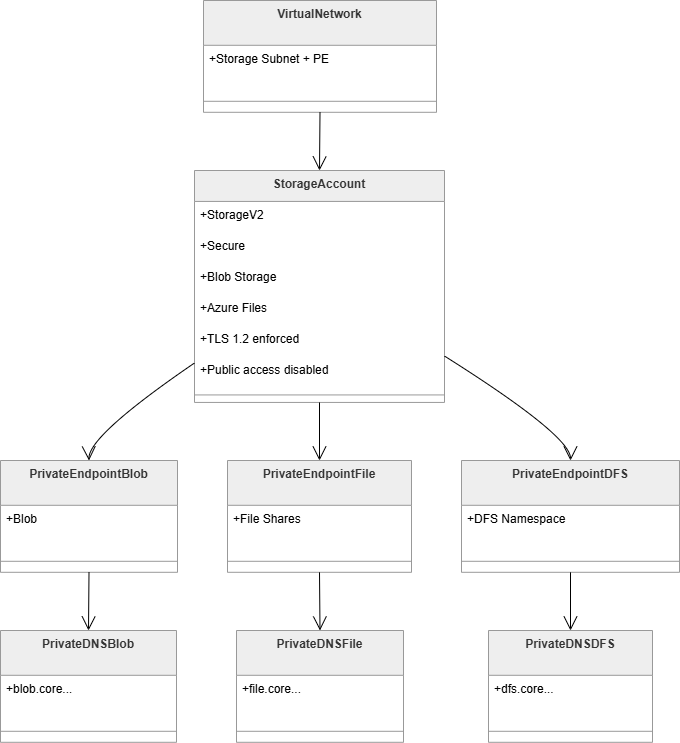

The diagram above was exported from draw.io. Its source (the exported page's mxGraphModel, read from the mxfile embedded in the PNG):
<mxGraphModel dx="1406" dy="828" grid="1" gridSize="10" guides="1" tooltips="1" connect="1" arrows="1" fold="1" page="1" pageScale="1" pageWidth="827" pageHeight="1169" math="0" shadow="0">
  <root>
    <mxCell id="0" />
    <mxCell id="1" parent="0" />
    <mxCell id="BKGysAdWXQqqYs9U1Iwe-1" parent="1" style="swimlane;fontStyle=1;align=center;verticalAlign=top;childLayout=stackLayout;horizontal=1;startSize=44.8;horizontalStack=0;resizeParent=1;resizeParentMax=0;resizeLast=0;collapsible=0;marginBottom=0;fillColor=light-dark(#eeeeee,#1f2020);strokeColor=light-dark(#999999,#cccccc);fontColor=light-dark(#333333,#cccccc);" value="VirtualNetwork" vertex="1">
      <mxGeometry height="111.8" width="233" x="223" y="20" as="geometry" />
    </mxCell>
    <mxCell id="BKGysAdWXQqqYs9U1Iwe-2" parent="BKGysAdWXQqqYs9U1Iwe-1" style="text;strokeColor=none;fillColor=none;align=left;verticalAlign=top;spacingLeft=4;spacingRight=4;overflow=hidden;rotatable=0;points=[[0,0.5],[1,0.5]];portConstraint=eastwest;" value="+Storage Subnet + PE" vertex="1">
      <mxGeometry height="45" width="233" y="44.8" as="geometry" />
    </mxCell>
    <mxCell id="BKGysAdWXQqqYs9U1Iwe-3" parent="BKGysAdWXQqqYs9U1Iwe-1" style="line;strokeWidth=1;fillColor=none;align=left;verticalAlign=middle;spacingTop=-1;spacingLeft=3;spacingRight=3;rotatable=0;labelPosition=right;points=[];portConstraint=eastwest;strokeColor=inherit;" vertex="1">
      <mxGeometry height="22" width="233" y="89.8" as="geometry" />
    </mxCell>
    <mxCell id="BKGysAdWXQqqYs9U1Iwe-4" parent="1" style="swimlane;fontStyle=1;align=center;verticalAlign=top;childLayout=stackLayout;horizontal=1;startSize=30.933333333333334;horizontalStack=0;resizeParent=1;resizeParentMax=0;resizeLast=0;collapsible=0;marginBottom=0;fillColor=light-dark(#eeeeee,#1f2020);strokeColor=light-dark(#999999,#cccccc);fontColor=light-dark(#333333,#cccccc);" value="StorageAccount" vertex="1">
      <mxGeometry height="231.93333333333334" width="250" x="214" y="190" as="geometry" />
    </mxCell>
    <mxCell id="BKGysAdWXQqqYs9U1Iwe-5" parent="BKGysAdWXQqqYs9U1Iwe-4" style="text;strokeColor=none;fillColor=none;align=left;verticalAlign=top;spacingLeft=4;spacingRight=4;overflow=hidden;rotatable=0;points=[[0,0.5],[1,0.5]];portConstraint=eastwest;" value="+StorageV2" vertex="1">
      <mxGeometry height="31" width="250" y="30.933333333333334" as="geometry" />
    </mxCell>
    <mxCell id="BKGysAdWXQqqYs9U1Iwe-6" parent="BKGysAdWXQqqYs9U1Iwe-4" style="text;strokeColor=none;fillColor=none;align=left;verticalAlign=top;spacingLeft=4;spacingRight=4;overflow=hidden;rotatable=0;points=[[0,0.5],[1,0.5]];portConstraint=eastwest;" value="+Secure" vertex="1">
      <mxGeometry height="31" width="250" y="61.93333333333334" as="geometry" />
    </mxCell>
    <mxCell id="BKGysAdWXQqqYs9U1Iwe-7" parent="BKGysAdWXQqqYs9U1Iwe-4" style="text;strokeColor=none;fillColor=none;align=left;verticalAlign=top;spacingLeft=4;spacingRight=4;overflow=hidden;rotatable=0;points=[[0,0.5],[1,0.5]];portConstraint=eastwest;" value="+Blob Storage" vertex="1">
      <mxGeometry height="31" width="250" y="92.93333333333334" as="geometry" />
    </mxCell>
    <mxCell id="BKGysAdWXQqqYs9U1Iwe-8" parent="BKGysAdWXQqqYs9U1Iwe-4" style="text;strokeColor=none;fillColor=none;align=left;verticalAlign=top;spacingLeft=4;spacingRight=4;overflow=hidden;rotatable=0;points=[[0,0.5],[1,0.5]];portConstraint=eastwest;" value="+Azure Files" vertex="1">
      <mxGeometry height="31" width="250" y="123.93333333333334" as="geometry" />
    </mxCell>
    <mxCell id="BKGysAdWXQqqYs9U1Iwe-9" parent="BKGysAdWXQqqYs9U1Iwe-4" style="text;strokeColor=none;fillColor=none;align=left;verticalAlign=top;spacingLeft=4;spacingRight=4;overflow=hidden;rotatable=0;points=[[0,0.5],[1,0.5]];portConstraint=eastwest;" value="+TLS 1.2 enforced" vertex="1">
      <mxGeometry height="31" width="250" y="154.93333333333334" as="geometry" />
    </mxCell>
    <mxCell id="BKGysAdWXQqqYs9U1Iwe-10" parent="BKGysAdWXQqqYs9U1Iwe-4" style="text;strokeColor=none;fillColor=none;align=left;verticalAlign=top;spacingLeft=4;spacingRight=4;overflow=hidden;rotatable=0;points=[[0,0.5],[1,0.5]];portConstraint=eastwest;" value="+Public access disabled" vertex="1">
      <mxGeometry height="31" width="250" y="185.93333333333334" as="geometry" />
    </mxCell>
    <mxCell id="BKGysAdWXQqqYs9U1Iwe-11" parent="BKGysAdWXQqqYs9U1Iwe-4" style="line;strokeWidth=1;fillColor=none;align=left;verticalAlign=middle;spacingTop=-1;spacingLeft=3;spacingRight=3;rotatable=0;labelPosition=right;points=[];portConstraint=eastwest;strokeColor=inherit;" vertex="1">
      <mxGeometry height="15" width="250" y="216.93333333333334" as="geometry" />
    </mxCell>
    <mxCell id="BKGysAdWXQqqYs9U1Iwe-12" parent="1" style="swimlane;fontStyle=1;align=center;verticalAlign=top;childLayout=stackLayout;horizontal=1;startSize=44.8;horizontalStack=0;resizeParent=1;resizeParentMax=0;resizeLast=0;collapsible=0;marginBottom=0;fillColor=light-dark(#eeeeee,#1f2020);strokeColor=light-dark(#999999,#cccccc);fontColor=light-dark(#333333,#cccccc);" value="PrivateEndpointBlob" vertex="1">
      <mxGeometry height="111.8" width="177" x="20" y="480" as="geometry" />
    </mxCell>
    <mxCell id="BKGysAdWXQqqYs9U1Iwe-13" parent="BKGysAdWXQqqYs9U1Iwe-12" style="text;strokeColor=none;fillColor=none;align=left;verticalAlign=top;spacingLeft=4;spacingRight=4;overflow=hidden;rotatable=0;points=[[0,0.5],[1,0.5]];portConstraint=eastwest;" value="+Blob" vertex="1">
      <mxGeometry height="45" width="177" y="44.8" as="geometry" />
    </mxCell>
    <mxCell id="BKGysAdWXQqqYs9U1Iwe-14" parent="BKGysAdWXQqqYs9U1Iwe-12" style="line;strokeWidth=1;fillColor=none;align=left;verticalAlign=middle;spacingTop=-1;spacingLeft=3;spacingRight=3;rotatable=0;labelPosition=right;points=[];portConstraint=eastwest;strokeColor=inherit;" vertex="1">
      <mxGeometry height="22" width="177" y="89.8" as="geometry" />
    </mxCell>
    <mxCell id="BKGysAdWXQqqYs9U1Iwe-15" parent="1" style="swimlane;fontStyle=1;align=center;verticalAlign=top;childLayout=stackLayout;horizontal=1;startSize=44.8;horizontalStack=0;resizeParent=1;resizeParentMax=0;resizeLast=0;collapsible=0;marginBottom=0;fillColor=light-dark(#eeeeee,#1f2020);strokeColor=light-dark(#999999,#cccccc);fontColor=light-dark(#333333,#cccccc);" value="PrivateEndpointFile" vertex="1">
      <mxGeometry height="111.8" width="184" x="247" y="480" as="geometry" />
    </mxCell>
    <mxCell id="BKGysAdWXQqqYs9U1Iwe-16" parent="BKGysAdWXQqqYs9U1Iwe-15" style="text;strokeColor=none;fillColor=none;align=left;verticalAlign=top;spacingLeft=4;spacingRight=4;overflow=hidden;rotatable=0;points=[[0,0.5],[1,0.5]];portConstraint=eastwest;" value="+File Shares" vertex="1">
      <mxGeometry height="45" width="184" y="44.8" as="geometry" />
    </mxCell>
    <mxCell id="BKGysAdWXQqqYs9U1Iwe-17" parent="BKGysAdWXQqqYs9U1Iwe-15" style="line;strokeWidth=1;fillColor=none;align=left;verticalAlign=middle;spacingTop=-1;spacingLeft=3;spacingRight=3;rotatable=0;labelPosition=right;points=[];portConstraint=eastwest;strokeColor=inherit;" vertex="1">
      <mxGeometry height="22" width="184" y="89.8" as="geometry" />
    </mxCell>
    <mxCell id="BKGysAdWXQqqYs9U1Iwe-18" parent="1" style="swimlane;fontStyle=1;align=center;verticalAlign=top;childLayout=stackLayout;horizontal=1;startSize=44.8;horizontalStack=0;resizeParent=1;resizeParentMax=0;resizeLast=0;collapsible=0;marginBottom=0;fillColor=light-dark(#eeeeee,#1f2020);strokeColor=light-dark(#999999,#cccccc);fontColor=light-dark(#333333,#cccccc);" value="PrivateEndpointDFS" vertex="1">
      <mxGeometry height="111.8" width="218" x="481" y="480" as="geometry" />
    </mxCell>
    <mxCell id="BKGysAdWXQqqYs9U1Iwe-19" parent="BKGysAdWXQqqYs9U1Iwe-18" style="text;strokeColor=none;fillColor=none;align=left;verticalAlign=top;spacingLeft=4;spacingRight=4;overflow=hidden;rotatable=0;points=[[0,0.5],[1,0.5]];portConstraint=eastwest;" value="+DFS Namespace" vertex="1">
      <mxGeometry height="45" width="218" y="44.8" as="geometry" />
    </mxCell>
    <mxCell id="BKGysAdWXQqqYs9U1Iwe-20" parent="BKGysAdWXQqqYs9U1Iwe-18" style="line;strokeWidth=1;fillColor=none;align=left;verticalAlign=middle;spacingTop=-1;spacingLeft=3;spacingRight=3;rotatable=0;labelPosition=right;points=[];portConstraint=eastwest;strokeColor=inherit;" vertex="1">
      <mxGeometry height="22" width="218" y="89.8" as="geometry" />
    </mxCell>
    <mxCell id="BKGysAdWXQqqYs9U1Iwe-21" parent="1" style="swimlane;fontStyle=1;align=center;verticalAlign=top;childLayout=stackLayout;horizontal=1;startSize=44.8;horizontalStack=0;resizeParent=1;resizeParentMax=0;resizeLast=0;collapsible=0;marginBottom=0;fillColor=light-dark(#eeeeee,#1f2020);strokeColor=light-dark(#999999,#cccccc);fontColor=light-dark(#333333,#cccccc);" value="PrivateDNSBlob" vertex="1">
      <mxGeometry height="111.8" width="176" x="20" y="650" as="geometry" />
    </mxCell>
    <mxCell id="BKGysAdWXQqqYs9U1Iwe-22" parent="BKGysAdWXQqqYs9U1Iwe-21" style="text;strokeColor=none;fillColor=none;align=left;verticalAlign=top;spacingLeft=4;spacingRight=4;overflow=hidden;rotatable=0;points=[[0,0.5],[1,0.5]];portConstraint=eastwest;" value="+blob.core..." vertex="1">
      <mxGeometry height="45" width="176" y="44.8" as="geometry" />
    </mxCell>
    <mxCell id="BKGysAdWXQqqYs9U1Iwe-23" parent="BKGysAdWXQqqYs9U1Iwe-21" style="line;strokeWidth=1;fillColor=none;align=left;verticalAlign=middle;spacingTop=-1;spacingLeft=3;spacingRight=3;rotatable=0;labelPosition=right;points=[];portConstraint=eastwest;strokeColor=inherit;" vertex="1">
      <mxGeometry height="22" width="176" y="89.8" as="geometry" />
    </mxCell>
    <mxCell id="BKGysAdWXQqqYs9U1Iwe-24" parent="1" style="swimlane;fontStyle=1;align=center;verticalAlign=top;childLayout=stackLayout;horizontal=1;startSize=44.8;horizontalStack=0;resizeParent=1;resizeParentMax=0;resizeLast=0;collapsible=0;marginBottom=0;fillColor=light-dark(#eeeeee,#1f2020);strokeColor=light-dark(#999999,#cccccc);fontColor=light-dark(#333333,#cccccc);" value="PrivateDNSFile" vertex="1">
      <mxGeometry height="111.8" width="167" x="256" y="650" as="geometry" />
    </mxCell>
    <mxCell id="BKGysAdWXQqqYs9U1Iwe-25" parent="BKGysAdWXQqqYs9U1Iwe-24" style="text;strokeColor=none;fillColor=none;align=left;verticalAlign=top;spacingLeft=4;spacingRight=4;overflow=hidden;rotatable=0;points=[[0,0.5],[1,0.5]];portConstraint=eastwest;" value="+file.core..." vertex="1">
      <mxGeometry height="45" width="167" y="44.8" as="geometry" />
    </mxCell>
    <mxCell id="BKGysAdWXQqqYs9U1Iwe-26" parent="BKGysAdWXQqqYs9U1Iwe-24" style="line;strokeWidth=1;fillColor=none;align=left;verticalAlign=middle;spacingTop=-1;spacingLeft=3;spacingRight=3;rotatable=0;labelPosition=right;points=[];portConstraint=eastwest;strokeColor=inherit;" vertex="1">
      <mxGeometry height="22" width="167" y="89.8" as="geometry" />
    </mxCell>
    <mxCell id="BKGysAdWXQqqYs9U1Iwe-27" parent="1" style="swimlane;fontStyle=1;align=center;verticalAlign=top;childLayout=stackLayout;horizontal=1;startSize=44.8;horizontalStack=0;resizeParent=1;resizeParentMax=0;resizeLast=0;collapsible=0;marginBottom=0;fillColor=light-dark(#eeeeee,#1f2020);strokeColor=light-dark(#999999,#cccccc);fontColor=light-dark(#333333,#cccccc);" value="PrivateDNSDFS" vertex="1">
      <mxGeometry height="111.8" width="164" x="508" y="650" as="geometry" />
    </mxCell>
    <mxCell id="BKGysAdWXQqqYs9U1Iwe-28" parent="BKGysAdWXQqqYs9U1Iwe-27" style="text;strokeColor=none;fillColor=none;align=left;verticalAlign=top;spacingLeft=4;spacingRight=4;overflow=hidden;rotatable=0;points=[[0,0.5],[1,0.5]];portConstraint=eastwest;" value="+dfs.core..." vertex="1">
      <mxGeometry height="45" width="164" y="44.8" as="geometry" />
    </mxCell>
    <mxCell id="BKGysAdWXQqqYs9U1Iwe-29" parent="BKGysAdWXQqqYs9U1Iwe-27" style="line;strokeWidth=1;fillColor=none;align=left;verticalAlign=middle;spacingTop=-1;spacingLeft=3;spacingRight=3;rotatable=0;labelPosition=right;points=[];portConstraint=eastwest;strokeColor=inherit;" vertex="1">
      <mxGeometry height="22" width="164" y="89.8" as="geometry" />
    </mxCell>
    <mxCell id="BKGysAdWXQqqYs9U1Iwe-30" edge="1" parent="1" source="BKGysAdWXQqqYs9U1Iwe-1" style="curved=1;startArrow=none;endArrow=open;endSize=12;exitX=0.5;exitY=1;entryX=0.5;entryY=0;rounded=0;" target="BKGysAdWXQqqYs9U1Iwe-4" value="">
      <mxGeometry relative="1" as="geometry">
        <Array as="points" />
      </mxGeometry>
    </mxCell>
    <mxCell id="BKGysAdWXQqqYs9U1Iwe-31" edge="1" parent="1" source="BKGysAdWXQqqYs9U1Iwe-4" style="curved=1;startArrow=none;endArrow=open;endSize=12;exitX=0;exitY=0.83;entryX=0.5;entryY=0;rounded=0;" target="BKGysAdWXQqqYs9U1Iwe-12" value="">
      <mxGeometry relative="1" as="geometry">
        <Array as="points">
          <mxPoint x="108" y="455" />
        </Array>
      </mxGeometry>
    </mxCell>
    <mxCell id="BKGysAdWXQqqYs9U1Iwe-32" edge="1" parent="1" source="BKGysAdWXQqqYs9U1Iwe-4" style="curved=1;startArrow=none;endArrow=open;endSize=12;exitX=0.5;exitY=1;entryX=0.5;entryY=0;rounded=0;" target="BKGysAdWXQqqYs9U1Iwe-15" value="">
      <mxGeometry relative="1" as="geometry">
        <Array as="points" />
      </mxGeometry>
    </mxCell>
    <mxCell id="BKGysAdWXQqqYs9U1Iwe-33" edge="1" parent="1" source="BKGysAdWXQqqYs9U1Iwe-4" style="curved=1;startArrow=none;endArrow=open;endSize=12;exitX=1;exitY=0.8;entryX=0.5;entryY=0;rounded=0;" target="BKGysAdWXQqqYs9U1Iwe-18" value="">
      <mxGeometry relative="1" as="geometry">
        <Array as="points">
          <mxPoint x="590" y="455" />
        </Array>
      </mxGeometry>
    </mxCell>
    <mxCell id="BKGysAdWXQqqYs9U1Iwe-34" edge="1" parent="1" source="BKGysAdWXQqqYs9U1Iwe-12" style="curved=1;startArrow=none;endArrow=open;endSize=12;exitX=0.5;exitY=1;entryX=0.5;entryY=0;rounded=0;" target="BKGysAdWXQqqYs9U1Iwe-21" value="">
      <mxGeometry relative="1" as="geometry">
        <Array as="points" />
      </mxGeometry>
    </mxCell>
    <mxCell id="BKGysAdWXQqqYs9U1Iwe-35" edge="1" parent="1" source="BKGysAdWXQqqYs9U1Iwe-15" style="curved=1;startArrow=none;endArrow=open;endSize=12;exitX=0.5;exitY=1;entryX=0.5;entryY=0;rounded=0;" target="BKGysAdWXQqqYs9U1Iwe-24" value="">
      <mxGeometry relative="1" as="geometry">
        <Array as="points" />
      </mxGeometry>
    </mxCell>
    <mxCell id="BKGysAdWXQqqYs9U1Iwe-36" edge="1" parent="1" source="BKGysAdWXQqqYs9U1Iwe-18" style="curved=1;startArrow=none;endArrow=open;endSize=12;exitX=0.5;exitY=1;entryX=0.5;entryY=0;rounded=0;" target="BKGysAdWXQqqYs9U1Iwe-27" value="">
      <mxGeometry relative="1" as="geometry">
        <Array as="points" />
      </mxGeometry>
    </mxCell>
  </root>
</mxGraphModel>